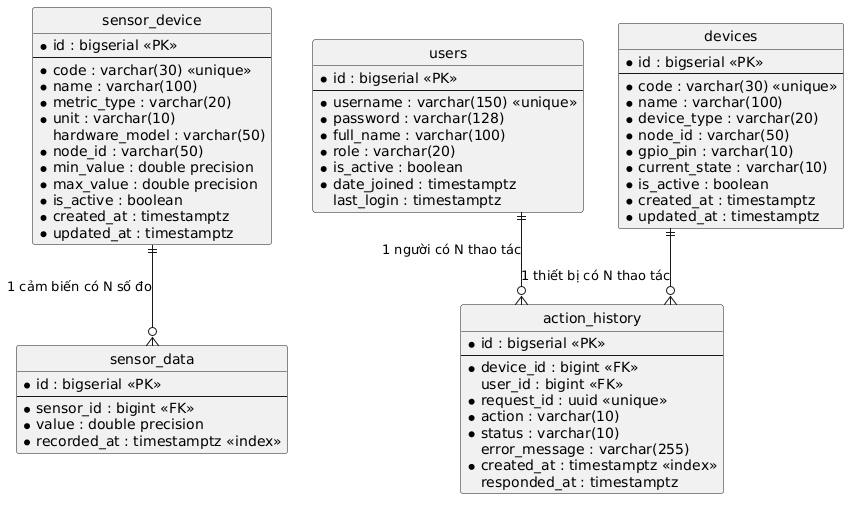

The diagram above was rendered by PlantUML. Its source (embedded in the PNG):
@startuml
hide circle
skinparam linetype ortho
skinparam shadowing false

entity "sensor_device" as SDV {
  * id : bigserial <<PK>>
  --
  * code : varchar(30) <<unique>>
  * name : varchar(100)
  * metric_type : varchar(20)
  * unit : varchar(10)
    hardware_model : varchar(50)
  * node_id : varchar(50)
  * min_value : double precision
  * max_value : double precision
  * is_active : boolean
  * created_at : timestamptz
  * updated_at : timestamptz
}

entity "sensor_data" as SD {
  * id : bigserial <<PK>>
  --
  * sensor_id : bigint <<FK>>
  * value : double precision
  * recorded_at : timestamptz <<index>>
}

entity "users" as US {
  * id : bigserial <<PK>>
  --
  * username : varchar(150) <<unique>>
  * password : varchar(128)
  * full_name : varchar(100)
  * role : varchar(20)
  * is_active : boolean
  * date_joined : timestamptz
    last_login : timestamptz
}

entity "devices" as DV {
  * id : bigserial <<PK>>
  --
  * code : varchar(30) <<unique>>
  * name : varchar(100)
  * device_type : varchar(20)
  * node_id : varchar(50)
  * gpio_pin : varchar(10)
  * current_state : varchar(10)
  * is_active : boolean
  * created_at : timestamptz
  * updated_at : timestamptz
}

entity "action_history" as AH {
  * id : bigserial <<PK>>
  --
  * device_id : bigint <<FK>>
    user_id : bigint <<FK>>
  * request_id : uuid <<unique>>
  * action : varchar(10)
  * status : varchar(10)
    error_message : varchar(255)
  * created_at : timestamptz <<index>>
    responded_at : timestamptz
}

SDV ||--o{ SD : "1 cảm biến có N số đo"
DV  ||--o{ AH : "1 thiết bị có N thao tác"
US  ||--o{ AH : "1 người có N thao tác"

' Không vẽ note giải thích vào sơ đồ: nội dung đã có dạng văn xuôi ở §1.4 và
' §2.3 của tài liệu này. Note cũ từng trỏ "Xem §2.2" — một tham chiếu chết khi
' ảnh được chèn sang báo cáo tổng.
@enduml